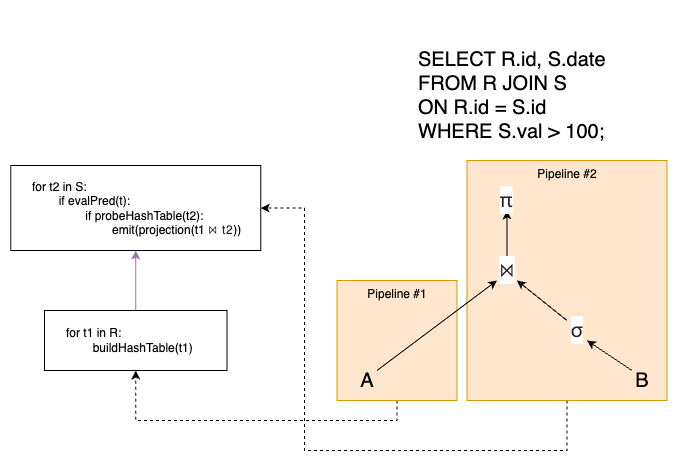

The diagram above was exported from draw.io. Its source (the exported page's mxGraphModel, read from the mxfile embedded in the PNG):
<mxGraphModel dx="1703" dy="1395" grid="1" gridSize="10" guides="1" tooltips="1" connect="1" arrows="1" fold="1" page="1" pageScale="1" pageWidth="850" pageHeight="1100" math="0" shadow="0">
  <root>
    <mxCell id="0" />
    <mxCell id="1" parent="0" />
    <mxCell id="2" style="edgeStyle=orthogonalEdgeStyle;rounded=0;orthogonalLoop=1;jettySize=auto;html=1;exitX=0.5;exitY=1;exitDx=0;exitDy=0;entryX=0.5;entryY=1;entryDx=0;entryDy=0;dashed=1;" edge="1" source="3" target="17" parent="1">
      <mxGeometry relative="1" as="geometry" />
    </mxCell>
    <mxCell id="3" value="Pipeline #1" style="rounded=0;whiteSpace=wrap;html=1;verticalAlign=top;fillColor=#ffe6cc;strokeColor=#d79b00;" vertex="1" parent="1">
      <mxGeometry x="1052.5" y="1950" width="120" height="120" as="geometry" />
    </mxCell>
    <mxCell id="4" style="edgeStyle=orthogonalEdgeStyle;rounded=0;orthogonalLoop=1;jettySize=auto;html=1;exitX=0.5;exitY=1;exitDx=0;exitDy=0;entryX=1;entryY=0.5;entryDx=0;entryDy=0;dashed=1;" edge="1" source="5" target="18" parent="1">
      <mxGeometry relative="1" as="geometry">
        <Array as="points">
          <mxPoint x="1283" y="2120" />
          <mxPoint x="1020" y="2120" />
          <mxPoint x="1020" y="1878" />
        </Array>
      </mxGeometry>
    </mxCell>
    <mxCell id="5" value="Pipeline #2" style="rounded=0;whiteSpace=wrap;html=1;verticalAlign=top;fillColor=#ffe6cc;strokeColor=#d79b00;" vertex="1" parent="1">
      <mxGeometry x="1182.5" y="1830" width="200" height="240" as="geometry" />
    </mxCell>
    <mxCell id="6" value="A" style="text;html=1;align=center;verticalAlign=middle;whiteSpace=wrap;rounded=0;fontSize=20;" vertex="1" parent="1">
      <mxGeometry x="1072.5" y="2040" width="20" height="20" as="geometry" />
    </mxCell>
    <mxCell id="7" value="" style="edgeStyle=orthogonalEdgeStyle;rounded=0;orthogonalLoop=1;jettySize=auto;html=1;" edge="1" source="8" target="11" parent="1">
      <mxGeometry relative="1" as="geometry" />
    </mxCell>
    <mxCell id="8" value="&lt;span style=&quot;color: rgba(0, 0, 0, 0.85); font-family: PingFangSC-Regular; font-style: normal; font-variant-ligatures: normal; font-variant-caps: normal; font-weight: 400; letter-spacing: 0.64px; orphans: 2; text-indent: 0px; text-transform: none; widows: 2; word-spacing: 0px; -webkit-text-stroke-width: 0px; white-space: normal; background-color: rgb(255, 255, 255); text-decoration-thickness: initial; text-decoration-style: initial; text-decoration-color: initial; float: none; display: inline !important;&quot;&gt;⋈&lt;/span&gt;" style="text;whiteSpace=wrap;html=1;verticalAlign=middle;align=center;fontSize=20;" vertex="1" parent="1">
      <mxGeometry x="1212.5" y="1930" width="20" height="20" as="geometry" />
    </mxCell>
    <mxCell id="9" value="&lt;span style=&quot;color: rgba(0, 0, 0, 0.85); font-family: PingFangSC-Regular; font-style: normal; font-variant-ligatures: normal; font-variant-caps: normal; font-weight: 400; letter-spacing: 0.64px; orphans: 2; text-indent: 0px; text-transform: none; widows: 2; word-spacing: 0px; -webkit-text-stroke-width: 0px; white-space: normal; background-color: rgb(255, 255, 255); text-decoration-thickness: initial; text-decoration-style: initial; text-decoration-color: initial; float: none; display: inline !important;&quot;&gt;σ&lt;/span&gt;" style="text;whiteSpace=wrap;html=1;verticalAlign=middle;align=center;fontSize=20;" vertex="1" parent="1">
      <mxGeometry x="1282.5" y="1990" width="20" height="20" as="geometry" />
    </mxCell>
    <mxCell id="10" value="B" style="text;html=1;align=center;verticalAlign=middle;whiteSpace=wrap;rounded=0;fontSize=20;" vertex="1" parent="1">
      <mxGeometry x="1347.5" y="2040" width="20" height="20" as="geometry" />
    </mxCell>
    <mxCell id="11" value="&lt;span style=&quot;color: rgba(0, 0, 0, 0.85); font-family: PingFangSC-Regular; letter-spacing: 0.64px; text-align: left; background-color: rgb(255, 255, 255);&quot;&gt;π&lt;/span&gt;" style="text;whiteSpace=wrap;html=1;verticalAlign=middle;align=center;fontSize=20;" vertex="1" parent="1">
      <mxGeometry x="1210" y="1860" width="25" height="20" as="geometry" />
    </mxCell>
    <mxCell id="12" value="" style="endArrow=classic;html=1;rounded=0;exitX=1;exitY=0;exitDx=0;exitDy=0;entryX=0;entryY=1;entryDx=0;entryDy=0;" edge="1" source="6" target="8" parent="1">
      <mxGeometry width="50" height="50" relative="1" as="geometry">
        <mxPoint x="1142.5" y="2060" as="sourcePoint" />
        <mxPoint x="1132.5" y="1990" as="targetPoint" />
      </mxGeometry>
    </mxCell>
    <mxCell id="13" value="" style="endArrow=classic;html=1;rounded=0;entryX=1;entryY=1;entryDx=0;entryDy=0;exitX=0;exitY=0;exitDx=0;exitDy=0;" edge="1" source="9" target="8" parent="1">
      <mxGeometry width="50" height="50" relative="1" as="geometry">
        <mxPoint x="1262.5" y="1980" as="sourcePoint" />
        <mxPoint x="1312.5" y="1930" as="targetPoint" />
      </mxGeometry>
    </mxCell>
    <mxCell id="14" value="" style="endArrow=classic;html=1;rounded=0;entryX=1;entryY=1;entryDx=0;entryDy=0;exitX=0;exitY=0;exitDx=0;exitDy=0;" edge="1" source="10" target="9" parent="1">
      <mxGeometry width="50" height="50" relative="1" as="geometry">
        <mxPoint x="1282.5" y="2170" as="sourcePoint" />
        <mxPoint x="1332.5" y="2120" as="targetPoint" />
      </mxGeometry>
    </mxCell>
    <mxCell id="15" value="SELECT R.id, S.date&amp;nbsp;&lt;div&gt;FROM R JOIN S&amp;nbsp;&lt;/div&gt;&lt;div&gt;ON R.id = S.id&amp;nbsp;&lt;/div&gt;&lt;div&gt;WHERE S.val &amp;gt; 100;&lt;/div&gt;" style="text;html=1;align=left;verticalAlign=middle;whiteSpace=wrap;rounded=0;fontSize=20;" vertex="1" parent="1">
      <mxGeometry x="1132.5" y="1680" width="230" height="170" as="geometry" />
    </mxCell>
    <mxCell id="16" style="edgeStyle=orthogonalEdgeStyle;rounded=0;orthogonalLoop=1;jettySize=auto;html=1;exitX=0.5;exitY=0;exitDx=0;exitDy=0;fillColor=#e1d5e7;strokeColor=#9673a6;" edge="1" source="17" target="18" parent="1">
      <mxGeometry relative="1" as="geometry" />
    </mxCell>
    <mxCell id="17" value="for t1 in R:&lt;div&gt;&lt;span style=&quot;white-space: pre;&quot;&gt;&#09;&lt;/span&gt;buildHashTable(t1)&lt;br&gt;&lt;/div&gt;" style="rounded=0;whiteSpace=wrap;html=1;align=left;spacingLeft=20;" vertex="1" parent="1">
      <mxGeometry x="760" y="1980" width="182.5" height="60" as="geometry" />
    </mxCell>
    <mxCell id="18" value="&lt;div&gt;for t2 in S:&lt;/div&gt;&lt;div&gt;&lt;span style=&quot;white-space: pre;&quot;&gt;&#09;&lt;/span&gt;if evalPred(t):&lt;br&gt;&lt;/div&gt;&lt;div&gt;&lt;span style=&quot;white-space: pre;&quot;&gt;&#09;&lt;span style=&quot;white-space: pre;&quot;&gt;&#09;&lt;/span&gt;if &lt;/span&gt;probeHashTable(t2):&lt;br&gt;&lt;/div&gt;&lt;div&gt;&lt;span style=&quot;white-space: pre;&quot;&gt;&#09;&lt;/span&gt;&lt;span style=&quot;white-space: pre;&quot;&gt;&#09;&lt;/span&gt;&lt;span style=&quot;white-space: pre;&quot;&gt;&#09;&lt;/span&gt;emit(projection(t1&amp;nbsp;&lt;span style=&quot;background-color: rgb(255, 255, 255); color: rgba(0, 0, 0, 0.85); letter-spacing: 0.64px;&quot;&gt;⋈ t2&lt;/span&gt;&lt;span style=&quot;background-color: transparent; color: light-dark(rgb(0, 0, 0), rgb(255, 255, 255));&quot;&gt;))&lt;/span&gt;&lt;/div&gt;" style="rounded=0;whiteSpace=wrap;html=1;align=left;spacingLeft=20;" vertex="1" parent="1">
      <mxGeometry x="726.25" y="1835" width="250" height="85" as="geometry" />
    </mxCell>
  </root>
</mxGraphModel>